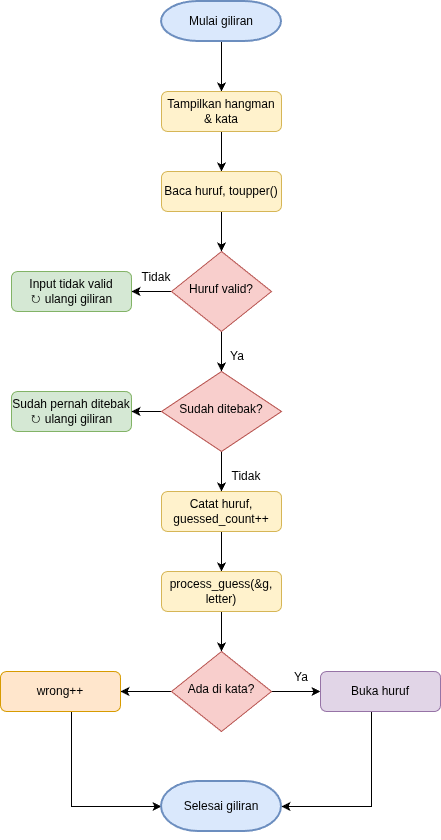

The diagram above was exported from draw.io. Its source (the exported page's mxGraphModel, read from the mxfile embedded in the PNG):
<mxGraphModel dx="1022" dy="580" grid="1" gridSize="10" guides="1" tooltips="1" connect="1" arrows="1" fold="1" page="1" pageScale="1" pageWidth="850" pageHeight="1100" math="0" shadow="0">
  <root>
    <mxCell id="0" />
    <mxCell id="1" parent="0" />
    <mxCell id="1usCwM_JAxAgFRIm91px-7" edge="1" parent="1" source="DppxLm7rrm3p2zexIdzG-1" style="edgeStyle=orthogonalEdgeStyle;rounded=0;orthogonalLoop=1;jettySize=auto;html=1;" target="DppxLm7rrm3p2zexIdzG-2" value="">
      <mxGeometry relative="1" as="geometry" />
    </mxCell>
    <mxCell id="DppxLm7rrm3p2zexIdzG-1" parent="1" style="strokeWidth=2;html=1;shape=mxgraph.flowchart.terminator;whiteSpace=wrap;fillColor=#dae8fc;strokeColor=#6c8ebf;" value="Mulai giliran" vertex="1">
      <mxGeometry height="40" width="120" x="370" y="80" as="geometry" />
    </mxCell>
    <mxCell id="1usCwM_JAxAgFRIm91px-8" edge="1" parent="1" source="DppxLm7rrm3p2zexIdzG-2" style="edgeStyle=orthogonalEdgeStyle;rounded=0;orthogonalLoop=1;jettySize=auto;html=1;" target="DppxLm7rrm3p2zexIdzG-3" value="">
      <mxGeometry relative="1" as="geometry" />
    </mxCell>
    <mxCell id="DppxLm7rrm3p2zexIdzG-2" parent="1" style="rounded=1;whiteSpace=wrap;html=1;fontSize=12;glass=0;strokeWidth=1;shadow=0;fillColor=#fff2cc;strokeColor=#d6b656;" value="Tampilkan hangman &amp;amp; kata" vertex="1">
      <mxGeometry height="40" width="120" x="370" y="170" as="geometry" />
    </mxCell>
    <mxCell id="1usCwM_JAxAgFRIm91px-9" edge="1" parent="1" source="DppxLm7rrm3p2zexIdzG-3" style="edgeStyle=orthogonalEdgeStyle;rounded=0;orthogonalLoop=1;jettySize=auto;html=1;" target="DppxLm7rrm3p2zexIdzG-4" value="">
      <mxGeometry relative="1" as="geometry" />
    </mxCell>
    <mxCell id="DppxLm7rrm3p2zexIdzG-3" parent="1" style="rounded=1;whiteSpace=wrap;html=1;fontSize=12;glass=0;strokeWidth=1;shadow=0;fillColor=#fff2cc;strokeColor=#d6b656;" value="Baca huruf, toupper()" vertex="1">
      <mxGeometry height="40" width="120" x="370" y="250" as="geometry" />
    </mxCell>
    <mxCell id="1usCwM_JAxAgFRIm91px-10" edge="1" parent="1" source="DppxLm7rrm3p2zexIdzG-4" style="edgeStyle=orthogonalEdgeStyle;rounded=0;orthogonalLoop=1;jettySize=auto;html=1;" target="DppxLm7rrm3p2zexIdzG-5" value="">
      <mxGeometry relative="1" as="geometry" />
    </mxCell>
    <mxCell id="1usCwM_JAxAgFRIm91px-15" edge="1" parent="1" source="DppxLm7rrm3p2zexIdzG-4" style="edgeStyle=orthogonalEdgeStyle;rounded=0;orthogonalLoop=1;jettySize=auto;html=1;" target="1usCwM_JAxAgFRIm91px-14" value="">
      <mxGeometry relative="1" as="geometry" />
    </mxCell>
    <mxCell id="DppxLm7rrm3p2zexIdzG-4" parent="1" style="rhombus;whiteSpace=wrap;html=1;shadow=0;fontFamily=Helvetica;fontSize=12;align=center;strokeWidth=1;spacing=6;spacingTop=-4;fillColor=#f8cecc;strokeColor=#b85450;" value="Huruf valid?" vertex="1">
      <mxGeometry height="80" width="100" x="380" y="330" as="geometry" />
    </mxCell>
    <mxCell id="DppxLm7rrm3p2zexIdzG-5" parent="1" style="rounded=1;whiteSpace=wrap;html=1;fontSize=12;glass=0;strokeWidth=1;shadow=0;fillColor=#d5e8d4;strokeColor=#82b366;" value="&lt;div&gt;Input tidak valid&lt;/div&gt;&lt;div&gt;↻ ulangi giliran&lt;/div&gt;" vertex="1">
      <mxGeometry height="40" width="120" x="220" y="350" as="geometry" />
    </mxCell>
    <mxCell id="DppxLm7rrm3p2zexIdzG-6" parent="1" style="rounded=1;whiteSpace=wrap;html=1;fontSize=12;glass=0;strokeWidth=1;shadow=0;fillColor=#d5e8d4;strokeColor=#82b366;" value="&lt;div&gt;Sudah pernah ditebak&lt;/div&gt;&lt;div&gt;↻ ulangi giliran&lt;/div&gt;" vertex="1">
      <mxGeometry height="40" width="120" x="220" y="470" as="geometry" />
    </mxCell>
    <mxCell id="Mfk8BvxhLSN4WZPe1aav-4" edge="1" parent="1" source="1usCwM_JAxAgFRIm91px-1" style="edgeStyle=orthogonalEdgeStyle;rounded=0;orthogonalLoop=1;jettySize=auto;html=1;" target="1usCwM_JAxAgFRIm91px-2" value="">
      <mxGeometry relative="1" as="geometry" />
    </mxCell>
    <mxCell id="1usCwM_JAxAgFRIm91px-1" parent="1" style="rounded=1;whiteSpace=wrap;html=1;fontSize=12;glass=0;strokeWidth=1;shadow=0;fillColor=#fff2cc;strokeColor=#d6b656;" value="Catat huruf, guessed_count++" vertex="1">
      <mxGeometry height="40" width="120" x="370" y="570" as="geometry" />
    </mxCell>
    <mxCell id="Mfk8BvxhLSN4WZPe1aav-6" edge="1" parent="1" source="1usCwM_JAxAgFRIm91px-2" style="edgeStyle=orthogonalEdgeStyle;rounded=0;orthogonalLoop=1;jettySize=auto;html=1;" target="1usCwM_JAxAgFRIm91px-3" value="">
      <mxGeometry relative="1" as="geometry" />
    </mxCell>
    <mxCell id="1usCwM_JAxAgFRIm91px-2" parent="1" style="rounded=1;whiteSpace=wrap;html=1;fontSize=12;glass=0;strokeWidth=1;shadow=0;fillColor=#fff2cc;strokeColor=#d6b656;" value="process_guess(&amp;amp;g, letter)" vertex="1">
      <mxGeometry height="40" width="120" x="370" y="650" as="geometry" />
    </mxCell>
    <mxCell id="Mfk8BvxhLSN4WZPe1aav-7" edge="1" parent="1" source="1usCwM_JAxAgFRIm91px-3" style="edgeStyle=orthogonalEdgeStyle;rounded=0;orthogonalLoop=1;jettySize=auto;html=1;" target="1usCwM_JAxAgFRIm91px-5" value="">
      <mxGeometry relative="1" as="geometry" />
    </mxCell>
    <mxCell id="Mfk8BvxhLSN4WZPe1aav-8" edge="1" parent="1" source="1usCwM_JAxAgFRIm91px-3" style="edgeStyle=orthogonalEdgeStyle;rounded=0;orthogonalLoop=1;jettySize=auto;html=1;" target="1usCwM_JAxAgFRIm91px-4" value="">
      <mxGeometry relative="1" as="geometry" />
    </mxCell>
    <mxCell id="1usCwM_JAxAgFRIm91px-3" parent="1" style="rhombus;whiteSpace=wrap;html=1;shadow=0;fontFamily=Helvetica;fontSize=12;align=center;strokeWidth=1;spacing=6;spacingTop=-4;fillColor=#f8cecc;strokeColor=#b85450;" value="Ada di kata?" vertex="1">
      <mxGeometry height="80" width="100" x="380" y="730" as="geometry" />
    </mxCell>
    <mxCell id="Mfk8BvxhLSN4WZPe1aav-17" edge="1" parent="1" source="1usCwM_JAxAgFRIm91px-4" style="edgeStyle=orthogonalEdgeStyle;rounded=0;orthogonalLoop=1;jettySize=auto;html=1;endArrow=classic;endFill=1;entryX=1;entryY=0.5;entryDx=0;entryDy=0;entryPerimeter=0;" target="1usCwM_JAxAgFRIm91px-6" value="">
      <mxGeometry relative="1" as="geometry">
        <Array as="points">
          <mxPoint x="580" y="885" />
        </Array>
        <mxPoint x="590" y="890" as="targetPoint" />
      </mxGeometry>
    </mxCell>
    <mxCell id="1usCwM_JAxAgFRIm91px-4" parent="1" style="rounded=1;whiteSpace=wrap;html=1;fontSize=12;glass=0;strokeWidth=1;shadow=0;fillColor=#e1d5e7;strokeColor=#9673a6;" value="Buka huruf" vertex="1">
      <mxGeometry height="40" width="120" x="529" y="750" as="geometry" />
    </mxCell>
    <mxCell id="Mfk8BvxhLSN4WZPe1aav-15" edge="1" parent="1" style="edgeStyle=orthogonalEdgeStyle;rounded=0;orthogonalLoop=1;jettySize=auto;html=1;endArrow=classic;endFill=1;entryX=0;entryY=0.5;entryDx=0;entryDy=0;entryPerimeter=0;" target="1usCwM_JAxAgFRIm91px-6" value="">
      <mxGeometry relative="1" as="geometry">
        <Array as="points">
          <mxPoint x="280" y="885" />
        </Array>
        <mxPoint x="280" y="790" as="sourcePoint" />
        <mxPoint x="280" y="890" as="targetPoint" />
      </mxGeometry>
    </mxCell>
    <mxCell id="1usCwM_JAxAgFRIm91px-5" parent="1" style="rounded=1;whiteSpace=wrap;html=1;fontSize=12;glass=0;strokeWidth=1;shadow=0;fillColor=#ffe6cc;strokeColor=#d79b00;" value="wrong++" vertex="1">
      <mxGeometry height="40" width="120" x="209" y="750" as="geometry" />
    </mxCell>
    <mxCell id="1usCwM_JAxAgFRIm91px-6" parent="1" style="strokeWidth=2;html=1;shape=mxgraph.flowchart.terminator;whiteSpace=wrap;fillColor=#dae8fc;strokeColor=#6c8ebf;" value="Selesai giliran" vertex="1">
      <mxGeometry height="50" width="120" x="370" y="860" as="geometry" />
    </mxCell>
    <mxCell id="1usCwM_JAxAgFRIm91px-16" edge="1" parent="1" source="1usCwM_JAxAgFRIm91px-14" style="edgeStyle=orthogonalEdgeStyle;rounded=0;orthogonalLoop=1;jettySize=auto;html=1;" target="DppxLm7rrm3p2zexIdzG-6" value="">
      <mxGeometry relative="1" as="geometry" />
    </mxCell>
    <mxCell id="Mfk8BvxhLSN4WZPe1aav-2" edge="1" parent="1" source="1usCwM_JAxAgFRIm91px-14" style="edgeStyle=orthogonalEdgeStyle;rounded=0;orthogonalLoop=1;jettySize=auto;html=1;" target="1usCwM_JAxAgFRIm91px-1" value="">
      <mxGeometry relative="1" as="geometry" />
    </mxCell>
    <mxCell id="1usCwM_JAxAgFRIm91px-14" parent="1" style="rhombus;whiteSpace=wrap;html=1;shadow=0;fontFamily=Helvetica;fontSize=12;align=center;strokeWidth=1;spacing=6;spacingTop=-4;fillColor=#f8cecc;strokeColor=#b85450;" value="Sudah ditebak?" vertex="1">
      <mxGeometry height="80" width="120" x="370" y="450" as="geometry" />
    </mxCell>
    <mxCell id="Mfk8BvxhLSN4WZPe1aav-9" edge="1" parent="1" source="1usCwM_JAxAgFRIm91px-6" style="edgeStyle=orthogonalEdgeStyle;rounded=0;orthogonalLoop=1;jettySize=auto;html=1;innerLoopWaypoints=1;exitX=0.5;exitY=1;exitDx=0;exitDy=0;exitPerimeter=0;" target="1usCwM_JAxAgFRIm91px-6">
      <mxGeometry relative="1" as="geometry" />
    </mxCell>
    <mxCell id="lEL8wObW1uTslEuiQJhX-1" parent="1" style="text;html=1;whiteSpace=wrap;strokeColor=none;fillColor=none;align=center;verticalAlign=middle;rounded=0;" value="Ya" vertex="1">
      <mxGeometry height="30" width="60" x="480" y="741" as="geometry" />
    </mxCell>
    <mxCell id="lEL8wObW1uTslEuiQJhX-2" parent="1" style="text;html=1;whiteSpace=wrap;strokeColor=none;fillColor=none;align=center;verticalAlign=middle;rounded=0;" value="Tidak" vertex="1">
      <mxGeometry height="30" width="60" x="425" y="540" as="geometry" />
    </mxCell>
    <mxCell id="lEL8wObW1uTslEuiQJhX-3" parent="1" style="text;html=1;whiteSpace=wrap;strokeColor=none;fillColor=none;align=center;verticalAlign=middle;rounded=0;" value="Ya" vertex="1">
      <mxGeometry height="30" width="60" x="416" y="420" as="geometry" />
    </mxCell>
    <mxCell id="lEL8wObW1uTslEuiQJhX-4" parent="1" style="text;html=1;whiteSpace=wrap;strokeColor=none;fillColor=none;align=center;verticalAlign=middle;rounded=0;" value="Tidak" vertex="1">
      <mxGeometry height="30" width="60" x="335" y="341" as="geometry" />
    </mxCell>
  </root>
</mxGraphModel>